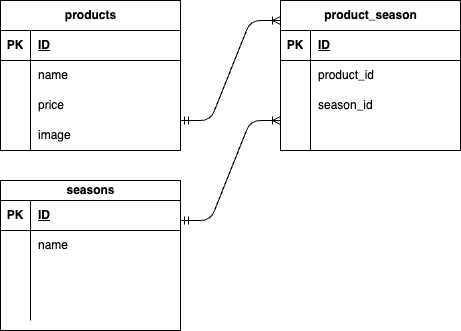

The diagram above was exported from draw.io. Its source (the exported page's mxGraphModel, read from the mxfile embedded in the PNG):
<mxGraphModel dx="736" dy="647" grid="1" gridSize="10" guides="1" tooltips="1" connect="1" arrows="1" fold="1" page="1" pageScale="1" pageWidth="827" pageHeight="1169" math="0" shadow="0">
  <root>
    <mxCell id="0" />
    <mxCell id="1" parent="0" />
    <mxCell id="2" value="&lt;span class=&quot;notion-enable-hover&quot; data-token-index=&quot;0&quot;&gt;product_season&lt;/span&gt;" style="shape=table;startSize=30;container=1;collapsible=1;childLayout=tableLayout;fixedRows=1;rowLines=0;fontStyle=1;align=center;resizeLast=1;html=1;" vertex="1" parent="1">
      <mxGeometry x="290" y="160" width="180" height="150" as="geometry" />
    </mxCell>
    <mxCell id="3" value="" style="shape=tableRow;horizontal=0;startSize=0;swimlaneHead=0;swimlaneBody=0;fillColor=none;collapsible=0;dropTarget=0;points=[[0,0.5],[1,0.5]];portConstraint=eastwest;top=0;left=0;right=0;bottom=1;" vertex="1" parent="2">
      <mxGeometry y="30" width="180" height="30" as="geometry" />
    </mxCell>
    <mxCell id="4" value="PK" style="shape=partialRectangle;connectable=0;fillColor=none;top=0;left=0;bottom=0;right=0;fontStyle=1;overflow=hidden;whiteSpace=wrap;html=1;" vertex="1" parent="3">
      <mxGeometry width="30" height="30" as="geometry">
        <mxRectangle width="30" height="30" as="alternateBounds" />
      </mxGeometry>
    </mxCell>
    <mxCell id="5" value="ID" style="shape=partialRectangle;connectable=0;fillColor=none;top=0;left=0;bottom=0;right=0;align=left;spacingLeft=6;fontStyle=5;overflow=hidden;whiteSpace=wrap;html=1;" vertex="1" parent="3">
      <mxGeometry x="30" width="150" height="30" as="geometry">
        <mxRectangle width="150" height="30" as="alternateBounds" />
      </mxGeometry>
    </mxCell>
    <mxCell id="6" value="" style="shape=tableRow;horizontal=0;startSize=0;swimlaneHead=0;swimlaneBody=0;fillColor=none;collapsible=0;dropTarget=0;points=[[0,0.5],[1,0.5]];portConstraint=eastwest;top=0;left=0;right=0;bottom=0;" vertex="1" parent="2">
      <mxGeometry y="60" width="180" height="30" as="geometry" />
    </mxCell>
    <mxCell id="7" value="" style="shape=partialRectangle;connectable=0;fillColor=none;top=0;left=0;bottom=0;right=0;editable=1;overflow=hidden;whiteSpace=wrap;html=1;" vertex="1" parent="6">
      <mxGeometry width="30" height="30" as="geometry">
        <mxRectangle width="30" height="30" as="alternateBounds" />
      </mxGeometry>
    </mxCell>
    <mxCell id="8" value="product_id" style="shape=partialRectangle;connectable=0;fillColor=none;top=0;left=0;bottom=0;right=0;align=left;spacingLeft=6;overflow=hidden;whiteSpace=wrap;html=1;" vertex="1" parent="6">
      <mxGeometry x="30" width="150" height="30" as="geometry">
        <mxRectangle width="150" height="30" as="alternateBounds" />
      </mxGeometry>
    </mxCell>
    <mxCell id="9" value="" style="shape=tableRow;horizontal=0;startSize=0;swimlaneHead=0;swimlaneBody=0;fillColor=none;collapsible=0;dropTarget=0;points=[[0,0.5],[1,0.5]];portConstraint=eastwest;top=0;left=0;right=0;bottom=0;" vertex="1" parent="2">
      <mxGeometry y="90" width="180" height="30" as="geometry" />
    </mxCell>
    <mxCell id="10" value="" style="shape=partialRectangle;connectable=0;fillColor=none;top=0;left=0;bottom=0;right=0;editable=1;overflow=hidden;whiteSpace=wrap;html=1;" vertex="1" parent="9">
      <mxGeometry width="30" height="30" as="geometry">
        <mxRectangle width="30" height="30" as="alternateBounds" />
      </mxGeometry>
    </mxCell>
    <mxCell id="11" value="season_id" style="shape=partialRectangle;connectable=0;fillColor=none;top=0;left=0;bottom=0;right=0;align=left;spacingLeft=6;overflow=hidden;whiteSpace=wrap;html=1;" vertex="1" parent="9">
      <mxGeometry x="30" width="150" height="30" as="geometry">
        <mxRectangle width="150" height="30" as="alternateBounds" />
      </mxGeometry>
    </mxCell>
    <mxCell id="12" value="" style="shape=tableRow;horizontal=0;startSize=0;swimlaneHead=0;swimlaneBody=0;fillColor=none;collapsible=0;dropTarget=0;points=[[0,0.5],[1,0.5]];portConstraint=eastwest;top=0;left=0;right=0;bottom=0;" vertex="1" parent="2">
      <mxGeometry y="120" width="180" height="30" as="geometry" />
    </mxCell>
    <mxCell id="13" value="" style="shape=partialRectangle;connectable=0;fillColor=none;top=0;left=0;bottom=0;right=0;editable=1;overflow=hidden;whiteSpace=wrap;html=1;" vertex="1" parent="12">
      <mxGeometry width="30" height="30" as="geometry">
        <mxRectangle width="30" height="30" as="alternateBounds" />
      </mxGeometry>
    </mxCell>
    <mxCell id="14" value="" style="shape=partialRectangle;connectable=0;fillColor=none;top=0;left=0;bottom=0;right=0;align=left;spacingLeft=6;overflow=hidden;whiteSpace=wrap;html=1;" vertex="1" parent="12">
      <mxGeometry x="30" width="150" height="30" as="geometry">
        <mxRectangle width="150" height="30" as="alternateBounds" />
      </mxGeometry>
    </mxCell>
    <mxCell id="15" value="&lt;span class=&quot;notion-enable-hover&quot; data-token-index=&quot;0&quot;&gt;products&lt;/span&gt;" style="shape=table;startSize=30;container=1;collapsible=1;childLayout=tableLayout;fixedRows=1;rowLines=0;fontStyle=1;align=center;resizeLast=1;html=1;" vertex="1" parent="1">
      <mxGeometry x="10" y="160" width="180" height="150" as="geometry" />
    </mxCell>
    <mxCell id="16" value="" style="shape=tableRow;horizontal=0;startSize=0;swimlaneHead=0;swimlaneBody=0;fillColor=none;collapsible=0;dropTarget=0;points=[[0,0.5],[1,0.5]];portConstraint=eastwest;top=0;left=0;right=0;bottom=1;" vertex="1" parent="15">
      <mxGeometry y="30" width="180" height="30" as="geometry" />
    </mxCell>
    <mxCell id="17" value="PK" style="shape=partialRectangle;connectable=0;fillColor=none;top=0;left=0;bottom=0;right=0;fontStyle=1;overflow=hidden;whiteSpace=wrap;html=1;" vertex="1" parent="16">
      <mxGeometry width="30" height="30" as="geometry">
        <mxRectangle width="30" height="30" as="alternateBounds" />
      </mxGeometry>
    </mxCell>
    <mxCell id="18" value="ID" style="shape=partialRectangle;connectable=0;fillColor=none;top=0;left=0;bottom=0;right=0;align=left;spacingLeft=6;fontStyle=5;overflow=hidden;whiteSpace=wrap;html=1;" vertex="1" parent="16">
      <mxGeometry x="30" width="150" height="30" as="geometry">
        <mxRectangle width="150" height="30" as="alternateBounds" />
      </mxGeometry>
    </mxCell>
    <mxCell id="19" value="" style="shape=tableRow;horizontal=0;startSize=0;swimlaneHead=0;swimlaneBody=0;fillColor=none;collapsible=0;dropTarget=0;points=[[0,0.5],[1,0.5]];portConstraint=eastwest;top=0;left=0;right=0;bottom=0;" vertex="1" parent="15">
      <mxGeometry y="60" width="180" height="30" as="geometry" />
    </mxCell>
    <mxCell id="20" value="" style="shape=partialRectangle;connectable=0;fillColor=none;top=0;left=0;bottom=0;right=0;editable=1;overflow=hidden;whiteSpace=wrap;html=1;" vertex="1" parent="19">
      <mxGeometry width="30" height="30" as="geometry">
        <mxRectangle width="30" height="30" as="alternateBounds" />
      </mxGeometry>
    </mxCell>
    <mxCell id="21" value="name" style="shape=partialRectangle;connectable=0;fillColor=none;top=0;left=0;bottom=0;right=0;align=left;spacingLeft=6;overflow=hidden;whiteSpace=wrap;html=1;" vertex="1" parent="19">
      <mxGeometry x="30" width="150" height="30" as="geometry">
        <mxRectangle width="150" height="30" as="alternateBounds" />
      </mxGeometry>
    </mxCell>
    <mxCell id="22" value="" style="shape=tableRow;horizontal=0;startSize=0;swimlaneHead=0;swimlaneBody=0;fillColor=none;collapsible=0;dropTarget=0;points=[[0,0.5],[1,0.5]];portConstraint=eastwest;top=0;left=0;right=0;bottom=0;" vertex="1" parent="15">
      <mxGeometry y="90" width="180" height="30" as="geometry" />
    </mxCell>
    <mxCell id="23" value="" style="shape=partialRectangle;connectable=0;fillColor=none;top=0;left=0;bottom=0;right=0;editable=1;overflow=hidden;whiteSpace=wrap;html=1;" vertex="1" parent="22">
      <mxGeometry width="30" height="30" as="geometry">
        <mxRectangle width="30" height="30" as="alternateBounds" />
      </mxGeometry>
    </mxCell>
    <mxCell id="24" value="price" style="shape=partialRectangle;connectable=0;fillColor=none;top=0;left=0;bottom=0;right=0;align=left;spacingLeft=6;overflow=hidden;whiteSpace=wrap;html=1;" vertex="1" parent="22">
      <mxGeometry x="30" width="150" height="30" as="geometry">
        <mxRectangle width="150" height="30" as="alternateBounds" />
      </mxGeometry>
    </mxCell>
    <mxCell id="25" value="" style="shape=tableRow;horizontal=0;startSize=0;swimlaneHead=0;swimlaneBody=0;fillColor=none;collapsible=0;dropTarget=0;points=[[0,0.5],[1,0.5]];portConstraint=eastwest;top=0;left=0;right=0;bottom=0;" vertex="1" parent="15">
      <mxGeometry y="120" width="180" height="30" as="geometry" />
    </mxCell>
    <mxCell id="26" value="" style="shape=partialRectangle;connectable=0;fillColor=none;top=0;left=0;bottom=0;right=0;editable=1;overflow=hidden;whiteSpace=wrap;html=1;" vertex="1" parent="25">
      <mxGeometry width="30" height="30" as="geometry">
        <mxRectangle width="30" height="30" as="alternateBounds" />
      </mxGeometry>
    </mxCell>
    <mxCell id="27" value="image" style="shape=partialRectangle;connectable=0;fillColor=none;top=0;left=0;bottom=0;right=0;align=left;spacingLeft=6;overflow=hidden;whiteSpace=wrap;html=1;" vertex="1" parent="25">
      <mxGeometry x="30" width="150" height="30" as="geometry">
        <mxRectangle width="150" height="30" as="alternateBounds" />
      </mxGeometry>
    </mxCell>
    <mxCell id="28" value="&lt;span class=&quot;notion-enable-hover&quot; data-token-index=&quot;0&quot;&gt;seasons&lt;/span&gt;" style="shape=table;startSize=20;container=1;collapsible=1;childLayout=tableLayout;fixedRows=1;rowLines=0;fontStyle=1;align=center;resizeLast=1;html=1;" vertex="1" parent="1">
      <mxGeometry x="10" y="340" width="180" height="150" as="geometry" />
    </mxCell>
    <mxCell id="29" value="" style="shape=tableRow;horizontal=0;startSize=0;swimlaneHead=0;swimlaneBody=0;fillColor=none;collapsible=0;dropTarget=0;points=[[0,0.5],[1,0.5]];portConstraint=eastwest;top=0;left=0;right=0;bottom=1;" vertex="1" parent="28">
      <mxGeometry y="20" width="180" height="30" as="geometry" />
    </mxCell>
    <mxCell id="30" value="PK" style="shape=partialRectangle;connectable=0;fillColor=none;top=0;left=0;bottom=0;right=0;fontStyle=1;overflow=hidden;whiteSpace=wrap;html=1;" vertex="1" parent="29">
      <mxGeometry width="30" height="30" as="geometry">
        <mxRectangle width="30" height="30" as="alternateBounds" />
      </mxGeometry>
    </mxCell>
    <mxCell id="31" value="ID" style="shape=partialRectangle;connectable=0;fillColor=none;top=0;left=0;bottom=0;right=0;align=left;spacingLeft=6;fontStyle=5;overflow=hidden;whiteSpace=wrap;html=1;" vertex="1" parent="29">
      <mxGeometry x="30" width="150" height="30" as="geometry">
        <mxRectangle width="150" height="30" as="alternateBounds" />
      </mxGeometry>
    </mxCell>
    <mxCell id="32" value="" style="shape=tableRow;horizontal=0;startSize=0;swimlaneHead=0;swimlaneBody=0;fillColor=none;collapsible=0;dropTarget=0;points=[[0,0.5],[1,0.5]];portConstraint=eastwest;top=0;left=0;right=0;bottom=0;" vertex="1" parent="28">
      <mxGeometry y="50" width="180" height="30" as="geometry" />
    </mxCell>
    <mxCell id="33" value="" style="shape=partialRectangle;connectable=0;fillColor=none;top=0;left=0;bottom=0;right=0;editable=1;overflow=hidden;whiteSpace=wrap;html=1;" vertex="1" parent="32">
      <mxGeometry width="30" height="30" as="geometry">
        <mxRectangle width="30" height="30" as="alternateBounds" />
      </mxGeometry>
    </mxCell>
    <mxCell id="34" value="name" style="shape=partialRectangle;connectable=0;fillColor=none;top=0;left=0;bottom=0;right=0;align=left;spacingLeft=6;overflow=hidden;whiteSpace=wrap;html=1;" vertex="1" parent="32">
      <mxGeometry x="30" width="150" height="30" as="geometry">
        <mxRectangle width="150" height="30" as="alternateBounds" />
      </mxGeometry>
    </mxCell>
    <mxCell id="35" value="" style="shape=tableRow;horizontal=0;startSize=0;swimlaneHead=0;swimlaneBody=0;fillColor=none;collapsible=0;dropTarget=0;points=[[0,0.5],[1,0.5]];portConstraint=eastwest;top=0;left=0;right=0;bottom=0;" vertex="1" parent="28">
      <mxGeometry y="80" width="180" height="30" as="geometry" />
    </mxCell>
    <mxCell id="36" value="" style="shape=partialRectangle;connectable=0;fillColor=none;top=0;left=0;bottom=0;right=0;editable=1;overflow=hidden;whiteSpace=wrap;html=1;" vertex="1" parent="35">
      <mxGeometry width="30" height="30" as="geometry">
        <mxRectangle width="30" height="30" as="alternateBounds" />
      </mxGeometry>
    </mxCell>
    <mxCell id="37" value="" style="shape=partialRectangle;connectable=0;fillColor=none;top=0;left=0;bottom=0;right=0;align=left;spacingLeft=6;overflow=hidden;whiteSpace=wrap;html=1;" vertex="1" parent="35">
      <mxGeometry x="30" width="150" height="30" as="geometry">
        <mxRectangle width="150" height="30" as="alternateBounds" />
      </mxGeometry>
    </mxCell>
    <mxCell id="38" value="" style="shape=tableRow;horizontal=0;startSize=0;swimlaneHead=0;swimlaneBody=0;fillColor=none;collapsible=0;dropTarget=0;points=[[0,0.5],[1,0.5]];portConstraint=eastwest;top=0;left=0;right=0;bottom=0;" vertex="1" parent="28">
      <mxGeometry y="110" width="180" height="30" as="geometry" />
    </mxCell>
    <mxCell id="39" value="" style="shape=partialRectangle;connectable=0;fillColor=none;top=0;left=0;bottom=0;right=0;editable=1;overflow=hidden;whiteSpace=wrap;html=1;" vertex="1" parent="38">
      <mxGeometry width="30" height="30" as="geometry">
        <mxRectangle width="30" height="30" as="alternateBounds" />
      </mxGeometry>
    </mxCell>
    <mxCell id="40" value="" style="shape=partialRectangle;connectable=0;fillColor=none;top=0;left=0;bottom=0;right=0;align=left;spacingLeft=6;overflow=hidden;whiteSpace=wrap;html=1;" vertex="1" parent="38">
      <mxGeometry x="30" width="150" height="30" as="geometry">
        <mxRectangle width="150" height="30" as="alternateBounds" />
      </mxGeometry>
    </mxCell>
    <mxCell id="50" value="" style="edgeStyle=entityRelationEdgeStyle;fontSize=12;html=1;endArrow=ERoneToMany;startArrow=ERmandOne;" edge="1" parent="1">
      <mxGeometry width="100" height="100" relative="1" as="geometry">
        <mxPoint x="190" y="280" as="sourcePoint" />
        <mxPoint x="290" y="180" as="targetPoint" />
      </mxGeometry>
    </mxCell>
    <mxCell id="51" value="" style="edgeStyle=entityRelationEdgeStyle;fontSize=12;html=1;endArrow=ERoneToMany;startArrow=ERmandOne;" edge="1" parent="1">
      <mxGeometry width="100" height="100" relative="1" as="geometry">
        <mxPoint x="190" y="380" as="sourcePoint" />
        <mxPoint x="290" y="280" as="targetPoint" />
        <Array as="points">
          <mxPoint x="230" y="390" />
        </Array>
      </mxGeometry>
    </mxCell>
  </root>
</mxGraphModel>